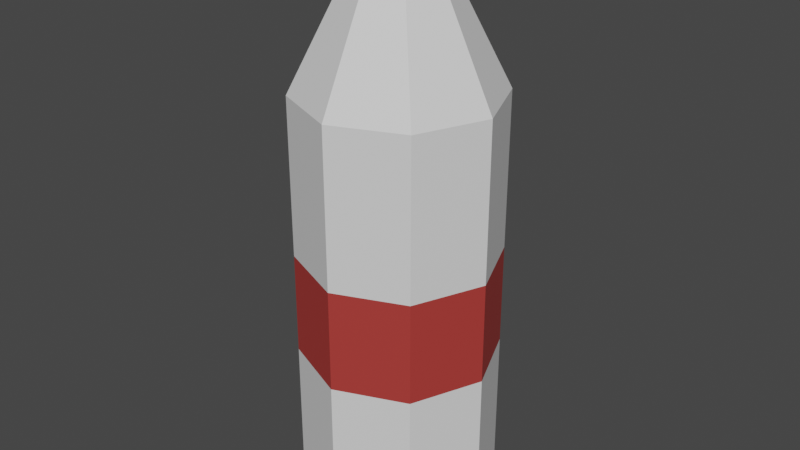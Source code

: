 # Source: BotolPlastik.blend  (saved by Blender 3.5.10; exported with 4.5.12 LTS)
import bpy
from mathutils import Matrix  # noqa: F401  (used for matrix-valued properties, if any)

bpy.ops.wm.read_factory_settings(use_empty=True)
scene = bpy.context.scene
scene.name = 'Scene'

# ---- collections
col_collection = bpy.data.collections.new('Collection'); scene.collection.children.link(col_collection)

# ---- materials (node trees are filled in below, after node groups)
mat_material = bpy.data.materials.new('Material')
mat_material.alpha_threshold = 0.0
mat_material.use_transparent_shadow = False
mat_material.roughness = 0.5
mat_material.line_color = (0.0, 0.0, 0.0, 1.0)
mat_material_001 = bpy.data.materials.new('Material.001')
mat_material_001.use_transparent_shadow = False
mat_material_002 = bpy.data.materials.new('Material.002')
mat_material_002.use_transparent_shadow = False

# ---- material node trees
mat_material.use_nodes = True; mat_material.node_tree.nodes.clear()
_N = mat_material.node_tree.nodes; _L = mat_material.node_tree.links
n0 = _N.new('ShaderNodeOutputMaterial'); n0.name = 'Material Output'; n0.location = (300, 300)
n1 = _N.new('ShaderNodeBsdfPrincipled'); n1.name = 'Principled BSDF'; n1.location = (10, 300)
n1.distribution = 'GGX'
n1.subsurface_method = 'RANDOM_WALK_SKIN'
n1.inputs[3].default_value = 1.45
n1.inputs[27].default_value = (0.0, 0.0, 0.0, 1.0)
n1.inputs[28].default_value = 1.0
_L.new(n1.outputs[0], n0.inputs[0])
n0.is_active_output = True
mat_material_001.use_nodes = True; mat_material_001.node_tree.nodes.clear()
_N = mat_material_001.node_tree.nodes; _L = mat_material_001.node_tree.links
n0 = _N.new('ShaderNodeBsdfPrincipled'); n0.name = 'Principled BSDF'; n0.location = (10, 300)
n0.distribution = 'GGX'
n0.subsurface_method = 'RANDOM_WALK_SKIN'
n0.inputs[0].default_value = (0.4262, 0.04302, 0.03695, 1.0)
n0.inputs[3].default_value = 1.45
n0.inputs[27].default_value = (0.0, 0.0, 0.0, 1.0)
n0.inputs[28].default_value = 1.0
n1 = _N.new('ShaderNodeOutputMaterial'); n1.name = 'Material Output'; n1.location = (300, 300)
_L.new(n0.outputs[0], n1.inputs[0])
n1.is_active_output = True
mat_material_002.use_nodes = True; mat_material_002.node_tree.nodes.clear()
_N = mat_material_002.node_tree.nodes; _L = mat_material_002.node_tree.links
n0 = _N.new('ShaderNodeBsdfPrincipled'); n0.name = 'Principled BSDF'; n0.location = (10, 300)
n0.distribution = 'GGX'
n0.subsurface_method = 'RANDOM_WALK_SKIN'
n0.inputs[0].default_value = (0.02772, 0.02772, 0.02772, 1.0)
n0.inputs[3].default_value = 1.45
n0.inputs[27].default_value = (0.0, 0.0, 0.0, 1.0)
n0.inputs[28].default_value = 1.0
n1 = _N.new('ShaderNodeOutputMaterial'); n1.name = 'Material Output'; n1.location = (300, 300)
_L.new(n0.outputs[0], n1.inputs[0])
n1.is_active_output = True

# ---- world
world_world = bpy.data.worlds.new('World'); scene.world = world_world
world_world.use_nodes = True; world_world.node_tree.nodes.clear()
_N = world_world.node_tree.nodes; _L = world_world.node_tree.links
n0 = _N.new('ShaderNodeOutputWorld'); n0.name = 'World Output'; n0.location = (300, 300)
n1 = _N.new('ShaderNodeBackground'); n1.name = 'Background'; n1.location = (10, 300)
n1.inputs[0].default_value = (0.05088, 0.05088, 0.05088, 1.0)
_L.new(n1.outputs[0], n0.inputs[0])
n0.is_active_output = True
world_world.color = (0.05088, 0.05088, 0.05088)
world_world.use_sun_shadow = False
world_world.sun_shadow_jitter_overblur = 0.0

# ---- meshes
me_cylinder = bpy.data.meshes.new('Cylinder')
me_cylinder.from_pydata([(-2.664e-06, 0.2111, 0.1196), (0.1226, 0.1603, 0.1196), (0.1734, 0.03769, 0.1196), (0.1226, -0.08493, 0.1196), (-2.664e-06, -0.1357, 0.1196), (-0.1226, -0.08493, 0.1196), (-0.1734, 0.03769, 0.1196), (-0.1226, 0.1603, 0.1196), (0.1227, 0.1604, 0.3), (-2.664e-06, 0.2112, 0.3), (0.1735, 0.03769, 0.3), (0.1227, -0.08497, 0.3), (-2.664e-06, -0.1358, 0.3), (-0.1227, -0.08497, 0.3), (-0.1735, 0.03769, 0.3), (-0.1227, 0.1604, 0.3), (-2.664e-06, 0.2111, -0.1491), (0.1226, 0.1603, -0.1491), (0.1734, 0.03769, -0.1491), (0.1226, -0.08493, -0.1491), (-2.664e-06, -0.1357, -0.1491), (-0.1226, -0.08493, -0.1491), (-0.1734, 0.03769, -0.1491), (-0.1226, 0.1603, -0.1491), (0.1231, 0.1608, 0.5778), (-2.661e-06, 0.2117, 0.5778), (0.174, 0.03769, 0.5778), (0.1231, -0.08538, 0.5778), (-2.661e-06, -0.1364, 0.5778), (-0.1231, -0.08538, 0.5778), (-0.1741, 0.03769, 0.5778), (-0.1231, 0.1608, 0.5778), (0.05129, 0.08899, 0.7775), (-2.663e-06, 0.1102, 0.7775), (0.07254, 0.03769, 0.7775), (0.05129, -0.0136, 0.7775), (-2.663e-06, -0.03485, 0.7775), (-0.0513, -0.0136, 0.7775), (-0.07255, 0.03769, 0.7775), (-0.0513, 0.08899, 0.7775), (0.05129, 0.08899, 0.847), (-2.663e-06, 0.1102, 0.847), (0.07254, 0.03769, 0.847), (0.05129, -0.0136, 0.847), (-2.663e-06, -0.03485, 0.847), (-0.0513, -0.0136, 0.847), (-0.07255, 0.03769, 0.847), (-0.0513, 0.08899, 0.847)], [], [(16, 0, 1, 17), (17, 1, 2, 18), (18, 2, 3, 19), (19, 3, 4, 20), (20, 4, 5, 21), (21, 5, 6, 22), (4, 3, 11, 12), (22, 6, 7, 23), (23, 7, 0, 16), (9, 15, 31, 25), (7, 6, 14, 15), (2, 1, 8, 10), (5, 4, 12, 13), (0, 7, 15, 9), (1, 0, 9, 8), (3, 2, 10, 11), (6, 5, 13, 14), (14, 13, 29, 30), (12, 11, 27, 28), (10, 8, 24, 26), (15, 14, 30, 31), (13, 12, 28, 29), (11, 10, 26, 27), (8, 9, 25, 24), (16, 17, 18, 19, 20, 21, 22, 23), (25, 31, 39, 33), (35, 34, 42, 43), (30, 29, 37, 38), (28, 27, 35, 36), (26, 24, 32, 34), (31, 30, 38, 39), (29, 28, 36, 37), (27, 26, 34, 35), (24, 25, 33, 32), (40, 41, 47, 46, 45, 44, 43, 42), (32, 33, 41, 40), (33, 39, 47, 41), (38, 37, 45, 46), (36, 35, 43, 44), (34, 32, 40, 42), (39, 38, 46, 47), (37, 36, 44, 45)])
me_cylinder.polygons.foreach_set('material_index', [0, 0, 0, 0, 0, 0, 1, 0, 0, 0, 1, 1, 1, 1, 1, 1, 1, 0, 0, 0, 0, 0, 0, 0, 0, 0, 1, 0, 0, 0, 0, 0, 0, 0, 1, 1, 1, 1, 1, 1, 1, 1])
_uv = me_cylinder.uv_layers.new(name='UVMap')
_uv.uv.foreach_set('vector', [1.0, 0.5, 1.0, 1.0, 0.875, 1.0, 0.875, 0.5, 0.875, 0.5, 0.875, 1.0, 0.75, 1.0, 0.75, 0.5, 0.75, 0.5, 0.75, 1.0, 0.625, 1.0, 0.625, 0.5, 0.625, 0.5, 0.625, 1.0, 0.5, 1.0, 0.5, 0.5, 0.5, 0.5, 0.5, 1.0, 0.375, 1.0, 0.375, 0.5, 0.375, 0.5, 0.375, 1.0, 0.25, 1.0, 0.25, 0.5, 0.5, 1.0, 0.625, 1.0, 0.625, 1.0, 0.5, 1.0, 0.25, 0.5, 0.25, 1.0, 0.125, 1.0, 0.125, 0.5, 0.125, 0.5, 0.125, 1.0, 0.0, 1.0, 0.0, 0.5, 0.0, 1.0, 0.125, 1.0, 0.125, 1.0, 0.0, 1.0, 0.125, 1.0, 0.25, 1.0, 0.25, 1.0, 0.125, 1.0, 0.75, 1.0, 0.875, 1.0, 0.875, 1.0, 0.75, 1.0, 0.375, 1.0, 0.5, 1.0, 0.5, 1.0, 0.375, 1.0, 0.0, 1.0, 0.125, 1.0, 0.125, 1.0, 0.0, 1.0, 0.875, 1.0, 1.0, 1.0, 1.0, 1.0, 0.875, 1.0, 0.625, 1.0, 0.75, 1.0, 0.75, 1.0, 0.625, 1.0, 0.25, 1.0, 0.375, 1.0, 0.375, 1.0, 0.25, 1.0, 0.25, 1.0, 0.375, 1.0, 0.375, 1.0, 0.25, 1.0, 0.5, 1.0, 0.625, 1.0, 0.625, 1.0, 0.5, 1.0, 0.75, 1.0, 0.875, 1.0, 0.875, 1.0, 0.75, 1.0, 0.125, 1.0, 0.25, 1.0, 0.25, 1.0, 0.125, 1.0, 0.375, 1.0, 0.5, 1.0, 0.5, 1.0, 0.375, 1.0, 0.625, 1.0, 0.75, 1.0, 0.75, 1.0, 0.625, 1.0, 0.875, 1.0, 1.0, 1.0, 1.0, 1.0, 0.875, 1.0, 0.0, 0.5, 0.875, 0.5, 0.75, 0.5, 0.625, 0.5, 0.5, 0.5, 0.375, 0.5, 0.25, 0.5, 0.125, 0.5, 0.0, 1.0, 0.125, 1.0, 0.125, 1.0, 0.0, 1.0, 0.625, 1.0, 0.75, 1.0, 0.75, 1.0, 0.625, 1.0, 0.25, 1.0, 0.375, 1.0, 0.375, 1.0, 0.25, 1.0, 0.5, 1.0, 0.625, 1.0, 0.625, 1.0, 0.5, 1.0, 0.75, 1.0, 0.875, 1.0, 0.875, 1.0, 0.75, 1.0, 0.125, 1.0, 0.25, 1.0, 0.25, 1.0, 0.125, 1.0, 0.375, 1.0, 0.5, 1.0, 0.5, 1.0, 0.375, 1.0, 0.625, 1.0, 0.75, 1.0, 0.75, 1.0, 0.625, 1.0, 0.875, 1.0, 1.0, 1.0, 1.0, 1.0, 0.875, 1.0, 0.875, 1.0, 0.0, 1.0, 0.125, 1.0, 0.25, 1.0, 0.375, 1.0, 0.5, 1.0, 0.625, 1.0, 0.75, 1.0, 0.875, 1.0, 1.0, 1.0, 1.0, 1.0, 0.875, 1.0, 0.0, 1.0, 0.125, 1.0, 0.125, 1.0, 0.0, 1.0, 0.25, 1.0, 0.375, 1.0, 0.375, 1.0, 0.25, 1.0, 0.5, 1.0, 0.625, 1.0, 0.625, 1.0, 0.5, 1.0, 0.75, 1.0, 0.875, 1.0, 0.875, 1.0, 0.75, 1.0, 0.125, 1.0, 0.25, 1.0, 0.25, 1.0, 0.125, 1.0, 0.375, 1.0, 0.5, 1.0, 0.5, 1.0, 0.375, 1.0])
me_cylinder.materials.append(mat_material)
me_cylinder.materials.append(mat_material_001)
me_cylinder.materials.append(mat_material_002)
me_cylinder.update()

# ---- objects
ob_cylinder = bpy.data.objects.new('Cylinder', me_cylinder)

# ---- transforms, parenting, visibility, modifiers, constraints
ob_cylinder.location = (0.0, 0.0, 0.0)

# ---- collection membership
col_collection.objects.link(ob_cylinder)

# ---- scene / render settings (as saved in the file)
scene.frame_start = 1; scene.frame_end = 250; scene.frame_set(1)
scene.render.engine = 'BLENDER_EEVEE_NEXT'
scene.cycles.sampling_pattern = 'TABULATED_SOBOL'
scene.view_settings.view_transform = 'Filmic'
bpy.context.view_layer.update()

# ---- added for rendering (the .blend has no active camera and no usable light): camera, sun
cam_auto = bpy.data.cameras.new('AutoCamera')
cam_auto.lens = 50.0
cam_auto.sensor_width = 36.0
cam_auto.clip_end = 1000.0
ob_auto_camera = bpy.data.objects.new('AutoCamera', cam_auto)
scene.collection.objects.link(ob_auto_camera)
ob_auto_camera.location = (1.02803, -1.19595, 1.17137)
ob_auto_camera.rotation_euler = (1.09748, -7.21219e-08, 0.694738)
scene.camera = ob_auto_camera
light_auto_sun = bpy.data.lights.new('AutoSun', 'SUN')
light_auto_sun.energy = 3.0
light_auto_sun.angle = 0.0523599
ob_auto_sun = bpy.data.objects.new('AutoSun', light_auto_sun)
scene.collection.objects.link(ob_auto_sun)
ob_auto_sun.rotation_euler = (0.872665, 0.174533, 0.523599)
bpy.context.view_layer.update()
